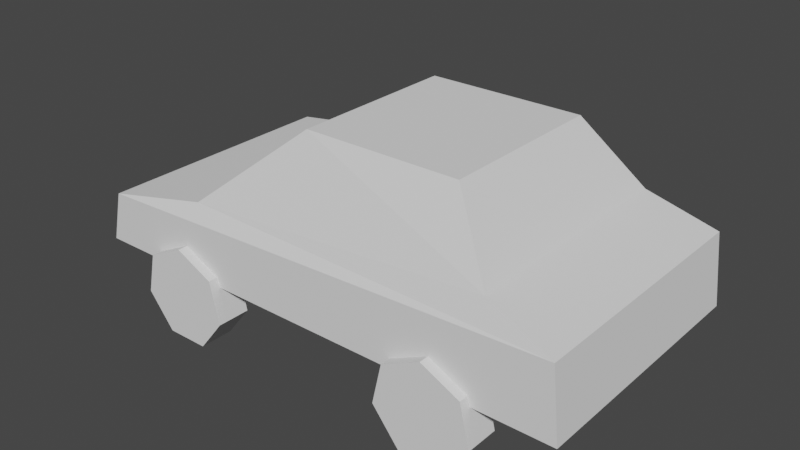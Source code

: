 # Source: Car.blend  (saved by Blender 3.4.6; exported with 4.5.12 LTS)
import bpy
from mathutils import Matrix  # noqa: F401  (used for matrix-valued properties, if any)

bpy.ops.wm.read_factory_settings(use_empty=True)
scene = bpy.context.scene
scene.name = 'Scene'

# ---- collections
col_collection = bpy.data.collections.new('Collection'); scene.collection.children.link(col_collection)

# ---- world
world_world = bpy.data.worlds.new('World'); scene.world = world_world
world_world.use_nodes = True; world_world.node_tree.nodes.clear()
_N = world_world.node_tree.nodes; _L = world_world.node_tree.links
n0 = _N.new('ShaderNodeOutputWorld'); n0.name = 'World Output'; n0.location = (300, 300)
n1 = _N.new('ShaderNodeBackground'); n1.name = 'Background'; n1.location = (10, 300)
n1.inputs[0].default_value = (0.05088, 0.05088, 0.05088, 1.0)
_L.new(n1.outputs[0], n0.inputs[0])
n0.is_active_output = True
world_world.color = (0.05088, 0.05088, 0.05088)
world_world.use_sun_shadow = False
world_world.sun_shadow_jitter_overblur = 0.0

# ---- meshes
me_cube_004 = bpy.data.meshes.new('Cube.004')
me_cube_004.from_pydata([(-4.257e-09, 0.7338, -0.3413), (-0.8153, 0.4575, -0.3413), (-1.017, -0.1633, -0.3413), (-0.4525, -0.6612, -0.3413), (0.4525, -0.6612, -0.3413), (1.017, -0.1633, -0.3413), (0.8153, 0.4575, -0.3413), (-4.257e-09, 0.7338, 0.3413), (-0.8153, 0.4575, 0.3413), (-1.017, -0.1633, 0.3413), (-0.4525, -0.6612, 0.3413), (0.4525, -0.6612, 0.3413), (1.017, -0.1633, 0.3413), (0.8153, 0.4575, 0.3413), (-8.131, 0.3155, 0.1407), (-3.426, 2.667, -0.7284), (-8.131, 0.3155, -5.013), (-3.426, 2.667, -4.143), (2.491, 0.3155, 0.1407), (-0.1356, 2.674, -0.7284), (2.491, 0.3155, -5.013), (-0.1356, 2.674, -4.143), (-5.674, 1.371, -0.0585), (-5.674, 1.371, -4.813), (0.924, 1.706, -4.813), (0.924, 1.706, -0.0585), (-7.857, 1.084, -5.013), (2.34, 1.359, -5.013), (2.34, 1.359, 0.1407), (-7.857, 1.084, 0.1407), (-4.257e-09, 0.7338, -5.217), (-0.8153, 0.4575, -5.217), (-1.017, -0.1633, -5.217), (-0.4525, -0.6612, -5.217), (0.4525, -0.6612, -5.217), (1.017, -0.1633, -5.217), (0.8153, 0.4575, -5.217), (-4.257e-09, 0.7338, -4.535), (-0.8153, 0.4575, -4.535), (-1.017, -0.1633, -4.535), (-0.4525, -0.6612, -4.535), (0.4525, -0.6612, -4.535), (1.017, -0.1633, -4.535), (0.8153, 0.4575, -4.535), (-5.862, 0.7338, -5.217), (-6.678, 0.4575, -5.217), (-6.879, -0.1633, -5.217), (-6.315, -0.6612, -5.217), (-5.41, -0.6612, -5.217), (-4.846, -0.1633, -5.217), (-5.047, 0.4575, -5.217), (-5.862, 0.7338, -4.535), (-6.678, 0.4575, -4.535), (-6.879, -0.1633, -4.535), (-6.315, -0.6612, -4.535), (-5.41, -0.6612, -4.535), (-4.846, -0.1633, -4.535), (-5.047, 0.4575, -4.535), (-5.862, 0.7338, -0.3413), (-6.678, 0.4575, -0.3413), (-6.879, -0.1633, -0.3413), (-6.315, -0.6612, -0.3413), (-5.41, -0.6612, -0.3413), (-4.846, -0.1633, -0.3413), (-5.047, 0.4575, -0.3413), (-5.862, 0.7338, 0.3413), (-6.678, 0.4575, 0.3413), (-6.879, -0.1633, 0.3413), (-6.315, -0.6612, 0.3413), (-5.41, -0.6612, 0.3413), (-4.846, -0.1633, 0.3413), (-5.047, 0.4575, 0.3413)], [], [(6, 0, 7, 13), (4, 5, 12, 11), (2, 3, 10, 9), (0, 1, 8, 7), (5, 6, 13, 12), (3, 4, 11, 10), (1, 2, 9, 8), (12, 13, 11), (11, 13, 7, 10), (8, 9, 10, 7), (5, 4, 6), (4, 3, 0, 6), (1, 0, 3, 2), (22, 15, 17, 23), (23, 17, 21, 24), (24, 21, 19, 25), (25, 19, 15, 22), (16, 20, 18, 14), (21, 17, 15, 19), (28, 25, 22, 29), (27, 24, 25, 28), (26, 23, 24, 27), (29, 22, 23, 26), (14, 29, 26, 16), (16, 26, 27, 20), (20, 27, 28, 18), (18, 28, 29, 14), (36, 30, 37, 43), (34, 35, 42, 41), (32, 33, 40, 39), (30, 31, 38, 37), (35, 36, 43, 42), (33, 34, 41, 40), (31, 32, 39, 38), (42, 43, 41), (41, 43, 37, 40), (38, 39, 40, 37), (35, 34, 36), (34, 33, 30, 36), (31, 30, 33, 32), (50, 44, 51, 57), (48, 49, 56, 55), (46, 47, 54, 53), (44, 45, 52, 51), (49, 50, 57, 56), (47, 48, 55, 54), (45, 46, 53, 52), (56, 57, 55), (55, 57, 51, 54), (52, 53, 54, 51), (49, 48, 50), (48, 47, 44, 50), (45, 44, 47, 46), (64, 58, 65, 71), (62, 63, 70, 69), (60, 61, 68, 67), (58, 59, 66, 65), (63, 64, 71, 70), (61, 62, 69, 68), (59, 60, 67, 66), (70, 71, 69), (69, 71, 65, 68), (66, 67, 68, 65), (63, 62, 64), (62, 61, 58, 64), (59, 58, 61, 60)])
_uv = me_cube_004.uv_layers.new(name='UVMap')
_uv.uv.foreach_set('vector', [0.0, 0.0, 0.0, 0.0, 0.0, 0.0, 0.0, 0.0, 0.0, 0.0, 0.0, 0.0, 0.0, 0.0, 0.0, 0.0, 0.0, 0.0, 0.0, 0.0, 0.0, 0.0, 0.0, 0.0, 0.0, 0.0, 0.0, 0.0, 0.0, 0.0, 0.0, 0.0, 0.0, 0.0, 0.0, 0.0, 0.0, 0.0, 0.0, 0.0, 0.0, 0.0, 0.0, 0.0, 0.0, 0.0, 0.0, 0.0, 0.0, 0.0, 0.0, 0.0, 0.0, 0.0, 0.0, 0.0, 0.0, 0.0, 0.0, 0.0, 0.0, 0.0, 0.0, 0.0, 0.0, 0.0, 0.0, 0.0, 0.0, 0.0, 0.0, 0.0, 0.0, 0.0, 0.0, 0.0, 0.0, 0.0, 0.0, 0.0, 0.0, 0.0, 0.0, 0.0, 0.0, 0.0, 0.0, 0.0, 0.0, 0.0, 0.0, 0.0, 0.0, 0.0, 0.0, 0.0, 0.0, 0.0, 0.0, 0.0, 0.5, 0.0, 0.625, 0.0, 0.625, 0.25, 0.5, 0.25, 0.5, 0.25, 0.625, 0.25, 0.625, 0.5, 0.5, 0.5, 0.5, 0.5, 0.625, 0.5, 0.625, 0.75, 0.5, 0.75, 0.5, 0.75, 0.625, 0.75, 0.625, 1.0, 0.5, 1.0, 0.125, 0.5, 0.375, 0.5, 0.375, 0.75, 0.125, 0.75, 0.625, 0.5, 0.875, 0.5, 0.875, 0.75, 0.625, 0.75, 0.4375, 0.75, 0.5, 0.75, 0.5, 1.0, 0.4375, 1.0, 0.4375, 0.5, 0.5, 0.5, 0.5, 0.75, 0.4375, 0.75, 0.4375, 0.25, 0.5, 0.25, 0.5, 0.5, 0.4375, 0.5, 0.4375, 0.0, 0.5, 0.0, 0.5, 0.25, 0.4375, 0.25, 0.375, 0.0, 0.4375, 0.0, 0.4375, 0.25, 0.375, 0.25, 0.375, 0.25, 0.4375, 0.25, 0.4375, 0.5, 0.375, 0.5, 0.375, 0.5, 0.4375, 0.5, 0.4375, 0.75, 0.375, 0.75, 0.375, 0.75, 0.4375, 0.75, 0.4375, 1.0, 0.375, 1.0, 0.0, 0.0, 0.0, 0.0, 0.0, 0.0, 0.0, 0.0, 0.0, 0.0, 0.0, 0.0, 0.0, 0.0, 0.0, 0.0, 0.0, 0.0, 0.0, 0.0, 0.0, 0.0, 0.0, 0.0, 0.0, 0.0, 0.0, 0.0, 0.0, 0.0, 0.0, 0.0, 0.0, 0.0, 0.0, 0.0, 0.0, 0.0, 0.0, 0.0, 0.0, 0.0, 0.0, 0.0, 0.0, 0.0, 0.0, 0.0, 0.0, 0.0, 0.0, 0.0, 0.0, 0.0, 0.0, 0.0, 0.0, 0.0, 0.0, 0.0, 0.0, 0.0, 0.0, 0.0, 0.0, 0.0, 0.0, 0.0, 0.0, 0.0, 0.0, 0.0, 0.0, 0.0, 0.0, 0.0, 0.0, 0.0, 0.0, 0.0, 0.0, 0.0, 0.0, 0.0, 0.0, 0.0, 0.0, 0.0, 0.0, 0.0, 0.0, 0.0, 0.0, 0.0, 0.0, 0.0, 0.0, 0.0, 0.0, 0.0, 0.0, 0.0, 0.0, 0.0, 0.0, 0.0, 0.0, 0.0, 0.0, 0.0, 0.0, 0.0, 0.0, 0.0, 0.0, 0.0, 0.0, 0.0, 0.0, 0.0, 0.0, 0.0, 0.0, 0.0, 0.0, 0.0, 0.0, 0.0, 0.0, 0.0, 0.0, 0.0, 0.0, 0.0, 0.0, 0.0, 0.0, 0.0, 0.0, 0.0, 0.0, 0.0, 0.0, 0.0, 0.0, 0.0, 0.0, 0.0, 0.0, 0.0, 0.0, 0.0, 0.0, 0.0, 0.0, 0.0, 0.0, 0.0, 0.0, 0.0, 0.0, 0.0, 0.0, 0.0, 0.0, 0.0, 0.0, 0.0, 0.0, 0.0, 0.0, 0.0, 0.0, 0.0, 0.0, 0.0, 0.0, 0.0, 0.0, 0.0, 0.0, 0.0, 0.0, 0.0, 0.0, 0.0, 0.0, 0.0, 0.0, 0.0, 0.0, 0.0, 0.0, 0.0, 0.0, 0.0, 0.0, 0.0, 0.0, 0.0, 0.0, 0.0, 0.0, 0.0, 0.0, 0.0, 0.0, 0.0, 0.0, 0.0, 0.0, 0.0, 0.0, 0.0, 0.0, 0.0, 0.0, 0.0, 0.0, 0.0, 0.0, 0.0, 0.0, 0.0, 0.0, 0.0, 0.0, 0.0, 0.0, 0.0, 0.0, 0.0, 0.0, 0.0, 0.0, 0.0, 0.0, 0.0, 0.0, 0.0, 0.0, 0.0, 0.0, 0.0, 0.0, 0.0, 0.0, 0.0, 0.0, 0.0, 0.0, 0.0, 0.0, 0.0, 0.0, 0.0, 0.0, 0.0, 0.0, 0.0, 0.0, 0.0, 0.0, 0.0, 0.0, 0.0, 0.0, 0.0, 0.0, 0.0, 0.0, 0.0, 0.0, 0.0, 0.0, 0.0, 0.0, 0.0, 0.0, 0.0, 0.0, 0.0, 0.0, 0.0, 0.0, 0.0, 0.0, 0.0, 0.0, 0.0, 0.0, 0.0, 0.0, 0.0, 0.0, 0.0, 0.0, 0.0, 0.0, 0.0])
_ca = me_cube_004.color_attributes.new('Col', 'BYTE_COLOR', 'CORNER')
_ca.data.foreach_set('color', [0.07619, 0.0648, 0.06663, 1.0, 0.07619, 0.0648, 0.06663, 1.0, 0.07819, 0.06663, 0.06848, 1.0, 0.07619, 0.0648, 0.06663, 1.0, 0.07619, 0.0648, 0.06663, 1.0, 0.07619, 0.0648, 0.06663, 1.0, 0.07619, 0.0648, 0.06663, 1.0, 0.07619, 0.0648, 0.06663, 1.0, 0.07619, 0.0648, 0.06663, 1.0, 0.08438, 0.07227, 0.07421, 1.0, 0.07227, 0.06125, 0.06301, 1.0, 0.07619, 0.0648, 0.06663, 1.0, 0.07619, 0.0648, 0.06663, 1.0, 0.07619, 0.0648, 0.06663, 1.0, 0.07619, 0.0648, 0.06663, 1.0, 0.07819, 0.06663, 0.06848, 1.0, 0.07619, 0.0648, 0.06663, 1.0, 0.07619, 0.0648, 0.06663, 1.0, 0.07619, 0.0648, 0.06663, 1.0, 0.07619, 0.0648, 0.06663, 1.0, 0.08438, 0.07227, 0.07421, 1.0, 0.07619, 0.0648, 0.06663, 1.0, 0.07619, 0.0648, 0.06663, 1.0, 0.07227, 0.06125, 0.06301, 1.0, 0.07619, 0.0648, 0.06663, 1.0, 0.07619, 0.0648, 0.06663, 1.0, 0.07619, 0.0648, 0.06663, 1.0, 0.07619, 0.0648, 0.06663, 1.0, 0.07619, 0.0648, 0.06663, 1.0, 0.07619, 0.0648, 0.06663, 1.0, 0.07619, 0.0648, 0.06663, 1.0, 0.07619, 0.0648, 0.06663, 1.0, 0.07619, 0.0648, 0.06663, 1.0, 0.07819, 0.06663, 0.06848, 1.0, 0.07227, 0.06125, 0.06301, 1.0, 0.07619, 0.0648, 0.06663, 1.0, 0.07619, 0.0648, 0.06663, 1.0, 0.07227, 0.06125, 0.06301, 1.0, 0.07819, 0.06663, 0.06848, 1.0, 0.07619, 0.0648, 0.06663, 1.0, 0.07619, 0.0648, 0.06663, 1.0, 0.07619, 0.0648, 0.06663, 1.0, 0.07619, 0.0648, 0.06663, 1.0, 0.08438, 0.07227, 0.07421, 1.0, 0.07619, 0.0648, 0.06663, 1.0, 0.07619, 0.0648, 0.06663, 1.0, 0.07619, 0.0648, 0.06663, 1.0, 0.07619, 0.0648, 0.06663, 1.0, 0.08438, 0.07227, 0.07421, 1.0, 0.07619, 0.0648, 0.06663, 1.0, 0.3813, 0.3231, 0.3325, 1.0, 0.3813, 0.3231, 0.3325, 1.0, 0.3813, 0.3231, 0.3325, 1.0, 0.3813, 0.3231, 0.3325, 1.0, 0.3813, 0.3231, 0.3325, 1.0, 0.3813, 0.3231, 0.3325, 1.0, 0.3813, 0.3231, 0.3325, 1.0, 0.3813, 0.3231, 0.3325, 1.0, 0.3813, 0.3231, 0.3325, 1.0, 0.3813, 0.3231, 0.3325, 1.0, 0.3813, 0.3231, 0.3325, 1.0, 0.3813, 0.3231, 0.3325, 1.0, 0.3813, 0.3231, 0.3325, 1.0, 0.3813, 0.3231, 0.3325, 1.0, 0.3813, 0.3231, 0.3325, 1.0, 0.3813, 0.3231, 0.3325, 1.0, 0.1878, 0.162, 0.1651, 1.0, 0.3613, 0.305, 0.314, 1.0, 0.3813, 0.3231, 0.3325, 1.0, 0.3813, 0.3231, 0.3325, 1.0, 0.3813, 0.3231, 0.3325, 1.0, 0.3813, 0.3231, 0.3325, 1.0, 0.3813, 0.3231, 0.3325, 1.0, 0.3813, 0.3231, 0.3325, 1.0, 0.3813, 0.3231, 0.3325, 1.0, 0.3813, 0.3231, 0.3325, 1.0, 0.3813, 0.3231, 0.3325, 1.0, 0.3813, 0.3231, 0.3325, 1.0, 0.3813, 0.3231, 0.3325, 1.0, 0.3813, 0.3231, 0.3325, 1.0, 0.3813, 0.3231, 0.3325, 1.0, 0.3813, 0.3231, 0.3325, 1.0, 0.3813, 0.3231, 0.3325, 1.0, 0.3813, 0.3231, 0.3325, 1.0, 0.3813, 0.3231, 0.3325, 1.0, 0.3813, 0.3231, 0.3325, 1.0, 0.3813, 0.3231, 0.3325, 1.0, 0.3813, 0.3231, 0.3325, 1.0, 0.3813, 0.3231, 0.3325, 1.0, 0.3813, 0.3231, 0.3325, 1.0, 0.3813, 0.3231, 0.3325, 1.0, 0.3813, 0.3231, 0.3325, 1.0, 0.3813, 0.3231, 0.3325, 1.0, 0.1878, 0.162, 0.1651, 1.0, 0.1878, 0.162, 0.1651, 1.0, 0.3813, 0.3231, 0.3325, 1.0, 0.3813, 0.3231, 0.3325, 1.0, 0.3613, 0.305, 0.314, 1.0, 0.3613, 0.305, 0.314, 1.0, 0.3813, 0.3231, 0.3325, 1.0, 0.3813, 0.3231, 0.3325, 1.0, 0.3813, 0.3231, 0.3325, 1.0, 0.3813, 0.3231, 0.3325, 1.0, 0.3813, 0.3231, 0.3325, 1.0, 0.3813, 0.3231, 0.3325, 1.0, 0.3813, 0.3231, 0.3325, 1.0, 0.07619, 0.0648, 0.06663, 1.0, 0.07619, 0.0648, 0.06663, 1.0, 0.07619, 0.0648, 0.06663, 1.0, 0.07619, 0.0648, 0.06663, 1.0, 0.07619, 0.0648, 0.06663, 1.0, 0.07619, 0.0648, 0.06663, 1.0, 0.07619, 0.0648, 0.06663, 1.0, 0.07619, 0.0648, 0.06663, 1.0, 0.07619, 0.0648, 0.06663, 1.0, 0.07819, 0.06663, 0.06848, 1.0, 0.07619, 0.0648, 0.06663, 1.0, 0.07619, 0.0648, 0.06663, 1.0, 0.07619, 0.0648, 0.06663, 1.0, 0.07819, 0.06663, 0.06848, 1.0, 0.07619, 0.0648, 0.06663, 1.0, 0.07619, 0.0648, 0.06663, 1.0, 0.07619, 0.0648, 0.06663, 1.0, 0.07619, 0.0648, 0.06663, 1.0, 0.07619, 0.0648, 0.06663, 1.0, 0.07619, 0.0648, 0.06663, 1.0, 0.07819, 0.06663, 0.06848, 1.0, 0.07619, 0.0648, 0.06663, 1.0, 0.07619, 0.0648, 0.06663, 1.0, 0.07619, 0.0648, 0.06663, 1.0, 0.07819, 0.06663, 0.06848, 1.0, 0.07619, 0.0648, 0.06663, 1.0, 0.07619, 0.0648, 0.06663, 1.0, 0.07619, 0.0648, 0.06663, 1.0, 0.07619, 0.0648, 0.06663, 1.0, 0.07619, 0.0648, 0.06663, 1.0, 0.07619, 0.0648, 0.06663, 1.0, 0.07619, 0.0648, 0.06663, 1.0, 0.07619, 0.0648, 0.06663, 1.0, 0.07619, 0.0648, 0.06663, 1.0, 0.07619, 0.0648, 0.06663, 1.0, 0.07619, 0.0648, 0.06663, 1.0, 0.07619, 0.0648, 0.06663, 1.0, 0.07619, 0.0648, 0.06663, 1.0, 0.07619, 0.0648, 0.06663, 1.0, 0.07619, 0.0648, 0.06663, 1.0, 0.07619, 0.0648, 0.06663, 1.0, 0.07619, 0.0648, 0.06663, 1.0, 0.07619, 0.0648, 0.06663, 1.0, 0.07819, 0.06663, 0.06848, 1.0, 0.07619, 0.0648, 0.06663, 1.0, 0.07619, 0.0648, 0.06663, 1.0, 0.07819, 0.06663, 0.06848, 1.0, 0.07619, 0.0648, 0.06663, 1.0, 0.07819, 0.06663, 0.06848, 1.0, 0.07619, 0.0648, 0.06663, 1.0, 0.07619, 0.0648, 0.06663, 1.0, 0.08022, 0.06848, 0.07036, 1.0, 0.07819, 0.06663, 0.06848, 1.0, 0.07619, 0.0648, 0.06663, 1.0, 0.07619, 0.0648, 0.06663, 1.0, 0.07619, 0.0648, 0.06663, 1.0, 0.07619, 0.0648, 0.06663, 1.0, 0.07619, 0.0648, 0.06663, 1.0, 0.07619, 0.0648, 0.06663, 1.0, 0.07619, 0.0648, 0.06663, 1.0, 0.07619, 0.0648, 0.06663, 1.0, 0.07619, 0.0648, 0.06663, 1.0, 0.08022, 0.06848, 0.07036, 1.0, 0.07619, 0.0648, 0.06663, 1.0, 0.07619, 0.0648, 0.06663, 1.0, 0.07819, 0.06663, 0.06848, 1.0, 0.07619, 0.0648, 0.06663, 1.0, 0.07619, 0.0648, 0.06663, 1.0, 0.07619, 0.0648, 0.06663, 1.0, 0.07619, 0.0648, 0.06663, 1.0, 0.07619, 0.0648, 0.06663, 1.0, 0.07619, 0.0648, 0.06663, 1.0, 0.07619, 0.0648, 0.06663, 1.0, 0.07619, 0.0648, 0.06663, 1.0, 0.07619, 0.0648, 0.06663, 1.0, 0.07619, 0.0648, 0.06663, 1.0, 0.07619, 0.0648, 0.06663, 1.0, 0.07619, 0.0648, 0.06663, 1.0, 0.07619, 0.0648, 0.06663, 1.0, 0.07619, 0.0648, 0.06663, 1.0, 0.07619, 0.0648, 0.06663, 1.0, 0.07619, 0.0648, 0.06663, 1.0, 0.07619, 0.0648, 0.06663, 1.0, 0.07819, 0.06663, 0.06848, 1.0, 0.07619, 0.0648, 0.06663, 1.0, 0.07619, 0.0648, 0.06663, 1.0, 0.07619, 0.0648, 0.06663, 1.0, 0.07619, 0.0648, 0.06663, 1.0, 0.07819, 0.06663, 0.06848, 1.0, 0.07619, 0.0648, 0.06663, 1.0, 0.07619, 0.0648, 0.06663, 1.0, 0.07619, 0.0648, 0.06663, 1.0, 0.07619, 0.0648, 0.06663, 1.0, 0.07619, 0.0648, 0.06663, 1.0, 0.08022, 0.06848, 0.07036, 1.0, 0.07619, 0.0648, 0.06663, 1.0, 0.07619, 0.0648, 0.06663, 1.0, 0.08022, 0.06848, 0.07036, 1.0, 0.07619, 0.0648, 0.06663, 1.0, 0.07619, 0.0648, 0.06663, 1.0, 0.07619, 0.0648, 0.06663, 1.0, 0.07619, 0.0648, 0.06663, 1.0, 0.07619, 0.0648, 0.06663, 1.0, 0.07619, 0.0648, 0.06663, 1.0, 0.07619, 0.0648, 0.06663, 1.0, 0.07619, 0.0648, 0.06663, 1.0, 0.07619, 0.0648, 0.06663, 1.0, 0.07619, 0.0648, 0.06663, 1.0, 0.04667, 0.03955, 0.04092, 1.0, 0.07619, 0.0648, 0.06663, 1.0, 0.07619, 0.0648, 0.06663, 1.0, 0.07619, 0.0648, 0.06663, 1.0, 0.07619, 0.0648, 0.06663, 1.0, 0.07619, 0.0648, 0.06663, 1.0, 0.07421, 0.06301, 0.0648, 1.0, 0.07619, 0.0648, 0.06663, 1.0, 0.07619, 0.0648, 0.06663, 1.0, 0.07619, 0.0648, 0.06663, 1.0, 0.07619, 0.0648, 0.06663, 1.0, 0.07619, 0.0648, 0.06663, 1.0, 0.07619, 0.0648, 0.06663, 1.0, 0.07619, 0.0648, 0.06663, 1.0, 0.07619, 0.0648, 0.06663, 1.0, 0.07619, 0.0648, 0.06663, 1.0, 0.07619, 0.0648, 0.06663, 1.0, 0.04667, 0.03955, 0.04092, 1.0, 0.07619, 0.0648, 0.06663, 1.0, 0.07421, 0.06301, 0.0648, 1.0, 0.07619, 0.0648, 0.06663, 1.0, 0.07619, 0.0648, 0.06663, 1.0, 0.07619, 0.0648, 0.06663, 1.0, 0.07619, 0.0648, 0.06663, 1.0, 0.07619, 0.0648, 0.06663, 1.0, 0.07619, 0.0648, 0.06663, 1.0, 0.07619, 0.0648, 0.06663, 1.0, 0.07421, 0.06301, 0.0648, 1.0, 0.07619, 0.0648, 0.06663, 1.0, 0.07619, 0.0648, 0.06663, 1.0, 0.07619, 0.0648, 0.06663, 1.0, 0.07619, 0.0648, 0.06663, 1.0, 0.07619, 0.0648, 0.06663, 1.0, 0.07619, 0.0648, 0.06663, 1.0, 0.07619, 0.0648, 0.06663, 1.0, 0.07619, 0.0648, 0.06663, 1.0, 0.07619, 0.0648, 0.06663, 1.0, 0.07619, 0.0648, 0.06663, 1.0, 0.07619, 0.0648, 0.06663, 1.0, 0.07619, 0.0648, 0.06663, 1.0, 0.07619, 0.0648, 0.06663, 1.0, 0.04667, 0.03955, 0.04092, 1.0])
me_cube_004.update()

# ---- objects
ob_cube_003 = bpy.data.objects.new('Cube.003', me_cube_004)

# ---- transforms, parenting, visibility, modifiers, constraints
ob_cube_003.location = (1.036, -1.288, -0.9881)
ob_cube_003.rotation_euler = (1.571, -0.0, 0.0)
ob_cube_003.scale = (0.5072, 0.7207, 0.5289)

# ---- collection membership
col_collection.objects.link(ob_cube_003)

# ---- scene / render settings (as saved in the file)
scene.frame_start = 1; scene.frame_end = 250; scene.frame_set(1)
scene.render.engine = 'BLENDER_EEVEE_NEXT'
scene.cycles.sampling_pattern = 'TABULATED_SOBOL'
scene.cycles.use_light_tree = False
scene.view_settings.view_transform = 'Filmic'
bpy.context.view_layer.update()

# ---- added for rendering (the .blend has no active camera and no usable light): camera, sun
cam_auto = bpy.data.cameras.new('AutoCamera')
cam_auto.lens = 50.0
cam_auto.sensor_width = 36.0
cam_auto.clip_end = 1000.0
ob_auto_camera = bpy.data.objects.new('AutoCamera', cam_auto)
scene.collection.objects.link(ob_auto_camera)
ob_auto_camera.location = (5.70378, -7.31639, 4.61551)
ob_auto_camera.rotation_euler = (1.09748, -7.21219e-08, 0.694738)
scene.camera = ob_auto_camera
light_auto_sun = bpy.data.lights.new('AutoSun', 'SUN')
light_auto_sun.energy = 3.0
light_auto_sun.angle = 0.0523599
ob_auto_sun = bpy.data.objects.new('AutoSun', light_auto_sun)
scene.collection.objects.link(ob_auto_sun)
ob_auto_sun.rotation_euler = (0.872665, 0.174533, 0.523599)
bpy.context.view_layer.update()

